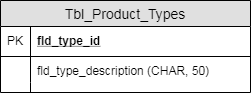

The diagram above was exported from draw.io. Its source (the exported page's mxGraphModel, read from the mxfile embedded in the PNG):
<mxGraphModel dx="2740" dy="1976" grid="1" gridSize="10" guides="1" tooltips="1" connect="1" arrows="1" fold="1" page="1" pageScale="1" pageWidth="827" pageHeight="1169" math="0" shadow="0">
  <root>
    <mxCell id="0" />
    <mxCell id="1" parent="0" />
    <mxCell id="2" value="Tbl_Product_Types" style="swimlane;fontStyle=0;childLayout=stackLayout;horizontal=1;startSize=26;fillColor=#e0e0e0;horizontalStack=0;resizeParent=1;resizeParentMax=0;resizeLast=0;collapsible=1;marginBottom=0;swimlaneFillColor=#ffffff;align=center;fontSize=14;" vertex="1" parent="1">
      <mxGeometry x="750" y="309" width="250" height="92" as="geometry" />
    </mxCell>
    <mxCell id="3" value="fld_type_id" style="shape=partialRectangle;top=0;left=0;right=0;bottom=1;align=left;verticalAlign=middle;fillColor=none;spacingLeft=34;spacingRight=4;overflow=hidden;rotatable=0;points=[[0,0.5],[1,0.5]];portConstraint=eastwest;dropTarget=0;fontStyle=5;fontSize=12;" vertex="1" parent="2">
      <mxGeometry y="26" width="250" height="30" as="geometry" />
    </mxCell>
    <mxCell id="4" value="PK" style="shape=partialRectangle;top=0;left=0;bottom=0;fillColor=none;align=left;verticalAlign=middle;spacingLeft=4;spacingRight=4;overflow=hidden;rotatable=0;points=[];portConstraint=eastwest;part=1;fontSize=12;" vertex="1" connectable="0" parent="3">
      <mxGeometry width="30" height="30" as="geometry" />
    </mxCell>
    <mxCell id="5" value="fld_type_description (CHAR, 50)" style="shape=partialRectangle;top=0;left=0;right=0;bottom=0;align=left;verticalAlign=top;fillColor=none;spacingLeft=34;spacingRight=4;overflow=hidden;rotatable=0;points=[[0,0.5],[1,0.5]];portConstraint=eastwest;dropTarget=0;fontSize=12;" vertex="1" parent="2">
      <mxGeometry y="56" width="250" height="26" as="geometry" />
    </mxCell>
    <mxCell id="6" value="" style="shape=partialRectangle;top=0;left=0;bottom=0;fillColor=none;align=left;verticalAlign=top;spacingLeft=4;spacingRight=4;overflow=hidden;rotatable=0;points=[];portConstraint=eastwest;part=1;fontSize=12;" vertex="1" connectable="0" parent="5">
      <mxGeometry width="30" height="26" as="geometry" />
    </mxCell>
    <mxCell id="7" value="" style="shape=partialRectangle;top=0;left=0;right=0;bottom=0;align=left;verticalAlign=top;fillColor=none;spacingLeft=34;spacingRight=4;overflow=hidden;rotatable=0;points=[[0,0.5],[1,0.5]];portConstraint=eastwest;dropTarget=0;fontSize=12;" vertex="1" parent="2">
      <mxGeometry y="82" width="250" height="10" as="geometry" />
    </mxCell>
    <mxCell id="8" value="" style="shape=partialRectangle;top=0;left=0;bottom=0;fillColor=none;align=left;verticalAlign=top;spacingLeft=4;spacingRight=4;overflow=hidden;rotatable=0;points=[];portConstraint=eastwest;part=1;fontSize=12;" vertex="1" connectable="0" parent="7">
      <mxGeometry width="30" height="10" as="geometry" />
    </mxCell>
  </root>
</mxGraphModel>